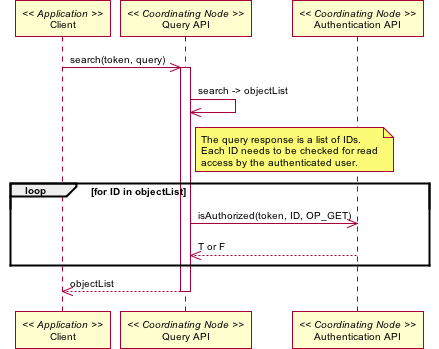

The diagram above was rendered by PlantUML. Its source (embedded in the PNG):
@startuml images/02_interaction.png
skinparam activityFontColor black
skinparam activityFontSize 10
skinparam activityFontName arial
skinparam activityArrowFontColor black
skinparam activityArrowFontSize 10
skinparam activityArrowFontName arial
skinparam classArrowFontColor black
skinparam classArrowFontSize 10
skinparam classArrowFontName arial
skinparam classAttributeFontColor black
skinparam classAttributeFontSize 10
skinparam classAttributeFontName arial
skinparam classFontColor black
skinparam classFontSize 10
skinparam classFontName arial
skinparam componentFontColor black
skinparam componentFontSize 10
skinparam componentFontName arial
skinparam componentArrowFontColor black
skinparam componentArrowFontSize 10
skinparam componentArrowFontName arial
skinparam noteFontColor black
skinparam noteFontSize 10
skinparam noteFontName arial
skinparam packageFontColor black
skinparam packageFontSize 10
skinparam packageFontName arial
skinparam sequenceActorFontColor black
skinparam sequenceActorFontSize 10
skinparam sequenceActorFontName arial
skinparam sequenceArrowFontColor black
skinparam sequenceArrowFontSize 10
skinparam sequenceArrowFontName arial
skinparam sequenceGroupingFontColor black
skinparam sequenceGroupingFontSize 10
skinparam sequenceGroupingFontName arial
skinparam sequenceGroupingHeaderFontColor black
skinparam sequenceGroupingHeaderFontSize 10
skinparam sequenceGroupingHeaderFontName arial
skinparam sequenceParticipantFontColor black
skinparam sequenceParticipantFontSize 10
skinparam sequenceParticipantFontName arial
skinparam sequenceTitleFontColor black
skinparam sequenceTitleFontSize 10
skinparam sequenceTitleFontName arial
skinparam titleFontColor black
skinparam titleFontSize 10
skinparam titleFontName arial
skinparam usecaseFontColor black
skinparam usecaseFontSize 10
skinparam usecaseFontName arial
skinparam usecaseActorFontColor black
skinparam usecaseActorFontSize 10
skinparam usecaseActorFontName arial
skinparam usecaseArrowFontColor black
skinparam usecaseArrowFontSize 10
skinparam usecaseArrowFontName arial
participant "Client" as app_client << Application >>
participant "Query API" as c_query << Coordinating Node >>
participant "Authentication API" as c_authenticate << Coordinating Node >>
app_client -> c_query: search(token, query)
activate c_query
c_query -> c_query: search -> objectList
note right of c_query
The query response is a list of IDs.
Each ID needs to be checked for read
access by the authenticated user.
end note
loop for ID in objectList
c_query -> c_authenticate: isAuthorized(token, ID, OP_GET)
c_query <-- c_authenticate: T or F
end
app_client <-- c_query: objectList
deactivate c_query
@enduml